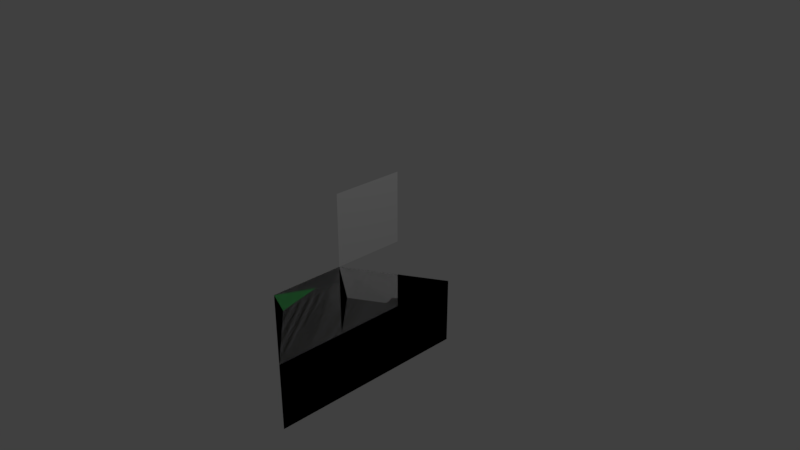 # Source: testPlatform2.blend  (saved by Blender 2.79.0; exported with 4.5.12 LTS)
import bpy
from mathutils import Matrix  # noqa: F401  (used for matrix-valued properties, if any)

bpy.ops.wm.read_factory_settings(use_empty=True)
scene = bpy.context.scene
scene.name = 'Scene'

# ---- collections
col_collection_1 = bpy.data.collections.new('Collection 1'); scene.collection.children.link(col_collection_1)

# ---- materials (node trees are filled in below, after node groups)
mat_material_001 = bpy.data.materials.new('Material.001')
mat_material_001.alpha_threshold = 0.0
mat_material_001.use_transparent_shadow = False
mat_material_001.diffuse_color = (0.1569, 0.8, 0.2377, 1.0)
mat_material_001.roughness = 0.5
mat_material_002 = bpy.data.materials.new('Material.002')
mat_material_002.alpha_threshold = 0.0
mat_material_002.use_transparent_shadow = False
mat_material_002.diffuse_color = (0.4878, 0.3318, 0.09878, 1.0)
mat_material_002.roughness = 0.5
mat_wire = bpy.data.materials.new('wire')
mat_wire.alpha_threshold = 0.0
mat_wire.use_transparent_shadow = False
mat_wire.roughness = 0.5
mat_material_003 = bpy.data.materials.new('Material.003')
mat_material_003.alpha_threshold = 0.0
mat_material_003.use_transparent_shadow = False
mat_material_003.diffuse_color = (0.1569, 0.8, 0.2377, 1.0)
mat_material_003.roughness = 0.5
mat_material_000 = bpy.data.materials.new('Material.000')
mat_material_000.alpha_threshold = 0.0
mat_material_000.use_transparent_shadow = False
mat_material_000.diffuse_color = (0.4878, 0.3318, 0.09878, 1.0)
mat_material_000.roughness = 0.5

# ---- material node trees

# ---- world
world_world = bpy.data.worlds.new('World'); scene.world = world_world
world_world.color = (0.05088, 0.05088, 0.05088)
world_world.use_sun_shadow = False
world_world.sun_shadow_jitter_overblur = 0.0
world_world.cycles.sampling_method = 'MANUAL'

# ---- cameras
cam_camera = bpy.data.cameras.new('Camera')
cam_camera.clip_end = 100.0
cam_camera.lens = 35.0
cam_camera.sensor_width = 32.0
cam_camera.sensor_height = 18.0
cam_camera.ortho_scale = 7.314
cam_camera.dof.focus_distance = 0.0
cam_camera.dof.aperture_fstop = 128.0

# ---- lights
light_lamp = bpy.data.lights.new('Lamp', 'POINT')
light_lamp.transmission_factor = 0.0
light_lamp.cutoff_distance = 30.0
light_lamp.energy = 100.0
light_lamp.shadow_buffer_clip_start = 1.001
light_lamp.shadow_soft_size = 0.1
light_lamp.shadow_maximum_resolution = 0.006
light_lamp.use_absolute_resolution = True

# ---- meshes
me_ground_005 = bpy.data.meshes.new('ground.005')
me_ground_005.from_pydata([(0.0, -0.5, -0.5), (0.0, 0.5, -0.5), (0.0, -0.5, 0.5), (0.0, 0.5, 0.5)], [], [(2, 0, 1, 3)])
me_ground_005.polygons.foreach_set('material_index', [1])
me_ground_005.materials.append(mat_material_001)
me_ground_005.materials.append(mat_material_002)
me_ground_005.use_remesh_preserve_volume = False
me_ground_005.use_remesh_preserve_attributes = False
me_ground_005.use_mirror_vertex_groups = False
me_ground_005.update()
me_ground_004 = bpy.data.meshes.new('ground.004')
me_ground_004.from_pydata([(0.0, -0.5, -0.5), (0.0, 0.5, -0.5), (0.0, -0.5, 0.5), (0.0, 0.5, 0.5)], [], [(2, 0, 1, 3)])
me_ground_004.polygons.foreach_set('material_index', [1])
me_ground_004.materials.append(mat_material_001)
me_ground_004.materials.append(mat_material_002)
me_ground_004.use_remesh_preserve_volume = False
me_ground_004.use_remesh_preserve_attributes = False
me_ground_004.use_mirror_vertex_groups = False
me_ground_004.update()
me_ground = bpy.data.meshes.new('ground')
me_ground.from_pydata([(0.0, -0.5, -0.5), (0.0, 0.5, -0.5), (1.524e-18, 0.1138, 0.344), (0.0, -0.5, 0.5), (0.0, 0.5, 0.5), (0.0, 0.5, 0.2471), (0.0, -0.5, 0.2471), (-1.168e-17, 0.3968, 0.2974), (-7.451e-09, 0.2983, 0.2529), (0.0, -0.3854, 0.2349)], [], [(1, 5, 8), (5, 7, 8), (8, 2, 9), (9, 6, 0), (8, 9, 0, 1), (9, 2, 3, 6), (2, 8, 7), (7, 5, 4), (3, 2, 7, 4)])
me_ground.polygons.foreach_set('material_index', [1, 1, 1, 1, 1, 0, 0, 0, 0])
me_ground.materials.append(mat_material_001)
me_ground.materials.append(mat_material_002)
me_ground.use_remesh_preserve_volume = False
me_ground.use_remesh_preserve_attributes = False
me_ground.use_mirror_vertex_groups = False
me_ground.update()
me_ground_003 = bpy.data.meshes.new('ground.003')
me_ground_003.from_pydata([(0.0, -0.5, -0.5), (0.0, 0.5, -0.5), (0.0, -0.5, 0.5), (0.0, 0.5, 0.5)], [], [(2, 0, 1, 3)])
me_ground_003.polygons.foreach_set('material_index', [1])
me_ground_003.materials.append(mat_material_001)
me_ground_003.materials.append(mat_material_002)
me_ground_003.use_remesh_preserve_volume = False
me_ground_003.use_remesh_preserve_attributes = False
me_ground_003.use_mirror_vertex_groups = False
me_ground_003.update()
me_cube_005 = bpy.data.meshes.new('Cube.005')
me_cube_005.from_pydata([(0.0, -1.5, -2.0), (0.0, 1.5, -2.0), (0.0, -1.5, 0.0), (0.0, -0.5, 0.0), (0.0, 1.5, -1.0)], [], [(4, 3, 2, 0, 1)])
me_cube_005.use_remesh_preserve_volume = False
me_cube_005.use_remesh_preserve_attributes = False
me_cube_005.use_mirror_vertex_groups = False
me_cube_005.update()
me_ground_001 = bpy.data.meshes.new('ground.001')
me_ground_001.from_pydata([(0.0, -0.5, -0.5), (0.0, 0.5, -0.5), (-7.451e-09, 0.2983, -0.3668), (0.0, -0.5, 0.5), (0.0, 0.5, 0.0), (0.0, 0.5, -0.3726), (0.0, -0.5, 0.2471), (-1.168e-17, 0.3968, -0.3223), (0.0, -0.3854, 0.0006497)], [], [(1, 5, 2), (5, 7, 2), (8, 6, 0), (2, 8, 0, 1), (8, 2, 3, 6), (7, 5, 4), (3, 2, 7, 4)])
me_ground_001.polygons.foreach_set('material_index', [1, 1, 1, 1, 0, 0, 0])
me_ground_001.materials.append(mat_material_001)
me_ground_001.materials.append(mat_material_002)
me_ground_001.use_remesh_preserve_volume = False
me_ground_001.use_remesh_preserve_attributes = False
me_ground_001.use_mirror_vertex_groups = False
me_ground_001.update()
me_plane_001 = bpy.data.meshes.new('Plane.001')
me_plane_001.from_pydata([(-1.0, -1.0, 0.0), (1.0, -1.0, 0.0), (-1.0, 1.0, 0.0), (1.0, 1.0, 0.0)], [], [(0, 1, 3, 2)])
me_plane_001.materials.append(mat_wire)
me_plane_001.use_remesh_preserve_volume = False
me_plane_001.use_remesh_preserve_attributes = False
me_plane_001.use_mirror_vertex_groups = False
me_plane_001.update()
me_ground_002 = bpy.data.meshes.new('ground.002')
me_ground_002.from_pydata([(0.0, -0.5, -0.5), (0.0, -0.5, 0.0), (0.0, 0.1052, -0.5), (0.0, -0.5, -0.3726), (0.0, 0.5, -0.5), (0.0, -0.3854, -0.4214)], [], [(2, 5, 0), (5, 3, 0), (5, 2, 1, 3), (1, 2, 4)])
me_ground_002.polygons.foreach_set('material_index', [1, 1, 0, 0])
me_ground_002.materials.append(mat_material_003)
me_ground_002.materials.append(mat_material_000)
me_ground_002.use_remesh_preserve_volume = False
me_ground_002.use_remesh_preserve_attributes = False
me_ground_002.use_mirror_vertex_groups = False
me_ground_002.update()

# ---- objects
ob_cube_005 = bpy.data.objects.new('cube.005', me_ground_005)
ob_cube_003 = bpy.data.objects.new('cube.003', me_ground_004)
ob_cube_001 = bpy.data.objects.new('cube.001', me_ground)
ob_cube_000 = bpy.data.objects.new('cube.000', me_ground_003)
ob_boundingbox = bpy.data.objects.new('boundingBox', me_cube_005)
ob_cube_002 = bpy.data.objects.new('cube.002', me_ground_001)
ob_dimension = bpy.data.objects.new('dimension', me_plane_001)
ob_lamp = bpy.data.objects.new('Lamp', light_lamp)
ob_camera = bpy.data.objects.new('Camera', cam_camera)
ob_cube_004 = bpy.data.objects.new('cube.004', me_ground_002)

# ---- transforms, parenting, visibility, modifiers, constraints
ob_cube_005.location = (0.0, -1.0, -1.5)
ob_cube_005.lineart.crease_threshold = 0.0
ob_cube_003.location = (0.0, 0.0, -1.5)
ob_cube_003.lineart.crease_threshold = 0.0
ob_cube_001.location = (0.0, -1.0, -0.5)
ob_cube_001.lineart.crease_threshold = 0.0
ob_cube_000.location = (0.0, 1.0, -1.5)
ob_cube_000.lineart.crease_threshold = 0.0
ob_boundingbox.location = (0.0, 0.0, 0.0)
ob_boundingbox.display_type = 'WIRE'
ob_boundingbox.lineart.crease_threshold = 0.0
ob_cube_002.location = (0.0, 0.0, -0.5)
ob_cube_002.lineart.crease_threshold = 0.0
ob_dimension.location = (0.0, 0.0, 0.5)
ob_dimension.rotation_euler = (-0.0, 1.571, 0.0)
ob_dimension.scale = (0.5, 0.5, 0.5)
ob_dimension.hide_select = True
ob_dimension.display_type = 'WIRE'
ob_dimension.lineart.crease_threshold = 0.0
ob_lamp.location = (4.076, 1.005, 5.904)
ob_lamp.rotation_euler = (0.6503, 0.05522, 1.866)
ob_lamp.lock_rotations_4d = False
ob_lamp.empty_display_type = 'ARROWS'
ob_lamp.color = (0.0, 0.0, 0.0, 0.0)
ob_lamp.lineart.crease_threshold = 0.0
ob_camera.location = (7.481, -6.508, 5.344)
ob_camera.rotation_euler = (1.109, 0.0, 0.8149)
ob_camera.lock_rotations_4d = False
ob_camera.empty_display_type = 'ARROWS'
ob_camera.color = (0.0, 0.0, 0.0, 0.0)
ob_camera.display_type = 'WIRE'
ob_camera.lineart.crease_threshold = 0.0
ob_cube_004.location = (0.0, 1.0, -0.5)
ob_cube_004.lineart.crease_threshold = 0.0

# ---- collection membership
col_collection_1.objects.link(ob_cube_005)
col_collection_1.objects.link(ob_cube_003)
col_collection_1.objects.link(ob_cube_001)
col_collection_1.objects.link(ob_cube_000)
col_collection_1.objects.link(ob_boundingbox)
col_collection_1.objects.link(ob_cube_002)
col_collection_1.objects.link(ob_dimension)
col_collection_1.objects.link(ob_lamp)
col_collection_1.objects.link(ob_camera)
col_collection_1.objects.link(ob_cube_004)

# ---- scene / render settings (as saved in the file)
scene.camera = ob_camera
scene.frame_start = 1; scene.frame_end = 250; scene.frame_set(1)
scene.render.engine = 'BLENDER_EEVEE_NEXT'
scene.render.resolution_percentage = 50
scene.render.dither_intensity = 0.0
scene.cycles.use_denoising = False
scene.cycles.samples = 128
scene.cycles.sampling_pattern = 'TABULATED_SOBOL'
scene.cycles.use_adaptive_sampling = False
scene.cycles.use_light_tree = False
scene.cycles.blur_glossy = 0.0
scene.cycles.sample_clamp_indirect = 0.0
scene.view_settings.view_transform = 'Standard'
bpy.context.view_layer.update()

